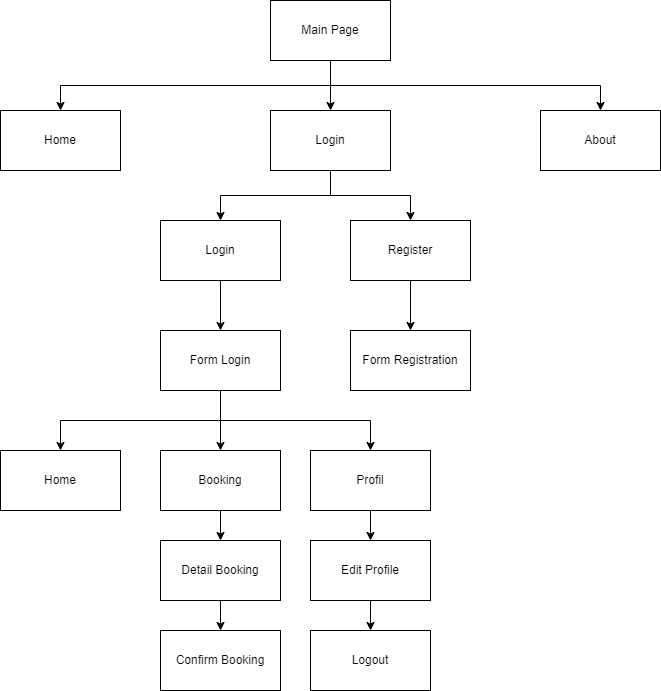

The diagram above was exported from draw.io. Its source (the exported page's mxGraphModel, read from the mxfile embedded in the PNG):
<mxGraphModel dx="2206" dy="802" grid="1" gridSize="10" guides="1" tooltips="1" connect="1" arrows="1" fold="1" page="1" pageScale="1" pageWidth="827" pageHeight="1169" math="0" shadow="0">
  <root>
    <mxCell id="0" />
    <mxCell id="1" parent="0" />
    <mxCell id="CoVJXs2vEgs3I_XlKrac-5" style="edgeStyle=orthogonalEdgeStyle;rounded=0;orthogonalLoop=1;jettySize=auto;html=1;exitX=0.5;exitY=1;exitDx=0;exitDy=0;entryX=0.5;entryY=0;entryDx=0;entryDy=0;" edge="1" parent="1" source="CoVJXs2vEgs3I_XlKrac-1" target="CoVJXs2vEgs3I_XlKrac-2">
      <mxGeometry relative="1" as="geometry" />
    </mxCell>
    <mxCell id="CoVJXs2vEgs3I_XlKrac-6" style="edgeStyle=orthogonalEdgeStyle;rounded=0;orthogonalLoop=1;jettySize=auto;html=1;exitX=0.5;exitY=1;exitDx=0;exitDy=0;entryX=0.5;entryY=0;entryDx=0;entryDy=0;" edge="1" parent="1" source="CoVJXs2vEgs3I_XlKrac-1" target="CoVJXs2vEgs3I_XlKrac-3">
      <mxGeometry relative="1" as="geometry" />
    </mxCell>
    <mxCell id="CoVJXs2vEgs3I_XlKrac-7" style="edgeStyle=orthogonalEdgeStyle;rounded=0;orthogonalLoop=1;jettySize=auto;html=1;exitX=0.5;exitY=1;exitDx=0;exitDy=0;entryX=0.5;entryY=0;entryDx=0;entryDy=0;" edge="1" parent="1" source="CoVJXs2vEgs3I_XlKrac-1" target="CoVJXs2vEgs3I_XlKrac-4">
      <mxGeometry relative="1" as="geometry" />
    </mxCell>
    <mxCell id="CoVJXs2vEgs3I_XlKrac-1" value="Main Page" style="rounded=0;whiteSpace=wrap;html=1;" vertex="1" parent="1">
      <mxGeometry x="240" y="150" width="120" height="60" as="geometry" />
    </mxCell>
    <mxCell id="CoVJXs2vEgs3I_XlKrac-2" value="Home" style="rounded=0;whiteSpace=wrap;html=1;" vertex="1" parent="1">
      <mxGeometry x="-30" y="260" width="120" height="60" as="geometry" />
    </mxCell>
    <mxCell id="CoVJXs2vEgs3I_XlKrac-24" style="edgeStyle=orthogonalEdgeStyle;rounded=0;orthogonalLoop=1;jettySize=auto;html=1;exitX=0.5;exitY=1;exitDx=0;exitDy=0;entryX=0.5;entryY=0;entryDx=0;entryDy=0;" edge="1" parent="1" source="CoVJXs2vEgs3I_XlKrac-3" target="CoVJXs2vEgs3I_XlKrac-9">
      <mxGeometry relative="1" as="geometry" />
    </mxCell>
    <mxCell id="CoVJXs2vEgs3I_XlKrac-25" style="edgeStyle=orthogonalEdgeStyle;rounded=0;orthogonalLoop=1;jettySize=auto;html=1;exitX=0.5;exitY=1;exitDx=0;exitDy=0;entryX=0.5;entryY=0;entryDx=0;entryDy=0;" edge="1" parent="1" source="CoVJXs2vEgs3I_XlKrac-3" target="CoVJXs2vEgs3I_XlKrac-8">
      <mxGeometry relative="1" as="geometry" />
    </mxCell>
    <mxCell id="CoVJXs2vEgs3I_XlKrac-3" value="Login" style="rounded=0;whiteSpace=wrap;html=1;" vertex="1" parent="1">
      <mxGeometry x="240" y="260" width="120" height="60" as="geometry" />
    </mxCell>
    <mxCell id="CoVJXs2vEgs3I_XlKrac-4" value="About" style="rounded=0;whiteSpace=wrap;html=1;" vertex="1" parent="1">
      <mxGeometry x="510" y="260" width="120" height="60" as="geometry" />
    </mxCell>
    <mxCell id="CoVJXs2vEgs3I_XlKrac-27" style="edgeStyle=orthogonalEdgeStyle;rounded=0;orthogonalLoop=1;jettySize=auto;html=1;exitX=0.5;exitY=1;exitDx=0;exitDy=0;entryX=0.5;entryY=0;entryDx=0;entryDy=0;" edge="1" parent="1" source="CoVJXs2vEgs3I_XlKrac-8" target="CoVJXs2vEgs3I_XlKrac-11">
      <mxGeometry relative="1" as="geometry" />
    </mxCell>
    <mxCell id="CoVJXs2vEgs3I_XlKrac-8" value="Login" style="rounded=0;whiteSpace=wrap;html=1;" vertex="1" parent="1">
      <mxGeometry x="130" y="370" width="120" height="60" as="geometry" />
    </mxCell>
    <mxCell id="CoVJXs2vEgs3I_XlKrac-26" style="edgeStyle=orthogonalEdgeStyle;rounded=0;orthogonalLoop=1;jettySize=auto;html=1;exitX=0.5;exitY=1;exitDx=0;exitDy=0;entryX=0.5;entryY=0;entryDx=0;entryDy=0;" edge="1" parent="1" source="CoVJXs2vEgs3I_XlKrac-9" target="CoVJXs2vEgs3I_XlKrac-10">
      <mxGeometry relative="1" as="geometry" />
    </mxCell>
    <mxCell id="CoVJXs2vEgs3I_XlKrac-9" value="Register" style="rounded=0;whiteSpace=wrap;html=1;" vertex="1" parent="1">
      <mxGeometry x="320" y="370" width="120" height="60" as="geometry" />
    </mxCell>
    <mxCell id="CoVJXs2vEgs3I_XlKrac-10" value="Form Registration" style="rounded=0;whiteSpace=wrap;html=1;" vertex="1" parent="1">
      <mxGeometry x="320" y="480" width="120" height="60" as="geometry" />
    </mxCell>
    <mxCell id="CoVJXs2vEgs3I_XlKrac-15" style="edgeStyle=orthogonalEdgeStyle;rounded=0;orthogonalLoop=1;jettySize=auto;html=1;exitX=0.5;exitY=1;exitDx=0;exitDy=0;entryX=0.5;entryY=0;entryDx=0;entryDy=0;" edge="1" parent="1" source="CoVJXs2vEgs3I_XlKrac-11" target="CoVJXs2vEgs3I_XlKrac-13">
      <mxGeometry relative="1" as="geometry" />
    </mxCell>
    <mxCell id="CoVJXs2vEgs3I_XlKrac-19" style="edgeStyle=orthogonalEdgeStyle;rounded=0;orthogonalLoop=1;jettySize=auto;html=1;exitX=0.5;exitY=1;exitDx=0;exitDy=0;entryX=0.5;entryY=0;entryDx=0;entryDy=0;" edge="1" parent="1" source="CoVJXs2vEgs3I_XlKrac-11" target="CoVJXs2vEgs3I_XlKrac-12">
      <mxGeometry relative="1" as="geometry" />
    </mxCell>
    <mxCell id="CoVJXs2vEgs3I_XlKrac-20" style="edgeStyle=orthogonalEdgeStyle;rounded=0;orthogonalLoop=1;jettySize=auto;html=1;exitX=0.5;exitY=1;exitDx=0;exitDy=0;entryX=0.5;entryY=0;entryDx=0;entryDy=0;" edge="1" parent="1" source="CoVJXs2vEgs3I_XlKrac-11" target="CoVJXs2vEgs3I_XlKrac-14">
      <mxGeometry relative="1" as="geometry" />
    </mxCell>
    <mxCell id="CoVJXs2vEgs3I_XlKrac-11" value="Form Login" style="rounded=0;whiteSpace=wrap;html=1;" vertex="1" parent="1">
      <mxGeometry x="130" y="480" width="120" height="60" as="geometry" />
    </mxCell>
    <mxCell id="CoVJXs2vEgs3I_XlKrac-12" value="Home" style="rounded=0;whiteSpace=wrap;html=1;" vertex="1" parent="1">
      <mxGeometry x="-30" y="600" width="120" height="60" as="geometry" />
    </mxCell>
    <mxCell id="CoVJXs2vEgs3I_XlKrac-21" style="edgeStyle=orthogonalEdgeStyle;rounded=0;orthogonalLoop=1;jettySize=auto;html=1;exitX=0.5;exitY=1;exitDx=0;exitDy=0;entryX=0.5;entryY=0;entryDx=0;entryDy=0;" edge="1" parent="1" source="CoVJXs2vEgs3I_XlKrac-13" target="CoVJXs2vEgs3I_XlKrac-16">
      <mxGeometry relative="1" as="geometry" />
    </mxCell>
    <mxCell id="CoVJXs2vEgs3I_XlKrac-13" value="Booking" style="rounded=0;whiteSpace=wrap;html=1;" vertex="1" parent="1">
      <mxGeometry x="130" y="600" width="120" height="60" as="geometry" />
    </mxCell>
    <mxCell id="CoVJXs2vEgs3I_XlKrac-23" style="edgeStyle=orthogonalEdgeStyle;rounded=0;orthogonalLoop=1;jettySize=auto;html=1;exitX=0.5;exitY=1;exitDx=0;exitDy=0;entryX=0.5;entryY=0;entryDx=0;entryDy=0;" edge="1" parent="1" source="CoVJXs2vEgs3I_XlKrac-14" target="CoVJXs2vEgs3I_XlKrac-18">
      <mxGeometry relative="1" as="geometry" />
    </mxCell>
    <mxCell id="CoVJXs2vEgs3I_XlKrac-14" value="Profil" style="rounded=0;whiteSpace=wrap;html=1;" vertex="1" parent="1">
      <mxGeometry x="280" y="600" width="120" height="60" as="geometry" />
    </mxCell>
    <mxCell id="CoVJXs2vEgs3I_XlKrac-22" style="edgeStyle=orthogonalEdgeStyle;rounded=0;orthogonalLoop=1;jettySize=auto;html=1;exitX=0.5;exitY=1;exitDx=0;exitDy=0;entryX=0.5;entryY=0;entryDx=0;entryDy=0;" edge="1" parent="1" source="CoVJXs2vEgs3I_XlKrac-16" target="CoVJXs2vEgs3I_XlKrac-17">
      <mxGeometry relative="1" as="geometry" />
    </mxCell>
    <mxCell id="CoVJXs2vEgs3I_XlKrac-16" value="Detail Booking" style="rounded=0;whiteSpace=wrap;html=1;" vertex="1" parent="1">
      <mxGeometry x="130" y="690" width="120" height="60" as="geometry" />
    </mxCell>
    <mxCell id="CoVJXs2vEgs3I_XlKrac-17" value="Confirm Booking" style="rounded=0;whiteSpace=wrap;html=1;" vertex="1" parent="1">
      <mxGeometry x="130" y="780" width="120" height="60" as="geometry" />
    </mxCell>
    <mxCell id="CoVJXs2vEgs3I_XlKrac-29" style="edgeStyle=orthogonalEdgeStyle;rounded=0;orthogonalLoop=1;jettySize=auto;html=1;exitX=0.5;exitY=1;exitDx=0;exitDy=0;entryX=0.5;entryY=0;entryDx=0;entryDy=0;" edge="1" parent="1" source="CoVJXs2vEgs3I_XlKrac-18" target="CoVJXs2vEgs3I_XlKrac-28">
      <mxGeometry relative="1" as="geometry" />
    </mxCell>
    <mxCell id="CoVJXs2vEgs3I_XlKrac-18" value="Edit Profile" style="rounded=0;whiteSpace=wrap;html=1;" vertex="1" parent="1">
      <mxGeometry x="280" y="690" width="120" height="60" as="geometry" />
    </mxCell>
    <mxCell id="CoVJXs2vEgs3I_XlKrac-28" value="Logout" style="rounded=0;whiteSpace=wrap;html=1;" vertex="1" parent="1">
      <mxGeometry x="280" y="780" width="120" height="60" as="geometry" />
    </mxCell>
  </root>
</mxGraphModel>